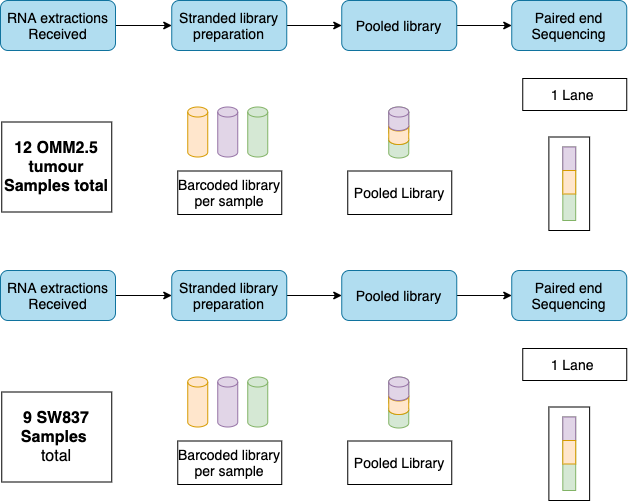

The diagram above was exported from draw.io. Its source (the exported page's mxGraphModel, read from the mxfile embedded in the PNG):
<mxGraphModel dx="1092" dy="983" grid="1" gridSize="10" guides="1" tooltips="1" connect="1" arrows="1" fold="1" page="1" pageScale="1" pageWidth="850" pageHeight="1100" math="0" shadow="0">
  <root>
    <mxCell id="0" />
    <mxCell id="1" parent="0" />
    <mxCell id="RenMhC6H3cXgi3iFreKU-8" style="edgeStyle=orthogonalEdgeStyle;rounded=0;orthogonalLoop=1;jettySize=auto;html=1;entryX=0;entryY=0.5;entryDx=0;entryDy=0;fontSize=14;" parent="1" source="RenMhC6H3cXgi3iFreKU-1" target="RenMhC6H3cXgi3iFreKU-4" edge="1">
      <mxGeometry relative="1" as="geometry" />
    </mxCell>
    <mxCell id="RenMhC6H3cXgi3iFreKU-1" value="RNA extractions&lt;br style=&quot;font-size: 14px;&quot;&gt;Received" style="rounded=1;whiteSpace=wrap;html=1;fillColor=#b1ddf0;strokeColor=#10739e;fontSize=14;" parent="1" vertex="1">
      <mxGeometry x="30" y="20" width="115" height="50" as="geometry" />
    </mxCell>
    <mxCell id="RenMhC6H3cXgi3iFreKU-3" value="&lt;span style=&quot;font-size: 16px&quot;&gt;&lt;b&gt;12 OMM2.5 tumour Samples total&lt;/b&gt;&lt;/span&gt;" style="rounded=0;whiteSpace=wrap;html=1;fontSize=14;" parent="1" vertex="1">
      <mxGeometry x="31.25" y="141.5" width="110" height="90" as="geometry" />
    </mxCell>
    <mxCell id="RenMhC6H3cXgi3iFreKU-11" style="edgeStyle=orthogonalEdgeStyle;rounded=0;orthogonalLoop=1;jettySize=auto;html=1;entryX=0;entryY=0.5;entryDx=0;entryDy=0;fontSize=14;" parent="1" source="RenMhC6H3cXgi3iFreKU-4" target="RenMhC6H3cXgi3iFreKU-10" edge="1">
      <mxGeometry relative="1" as="geometry" />
    </mxCell>
    <mxCell id="RenMhC6H3cXgi3iFreKU-4" value="Stranded library preparation" style="rounded=1;whiteSpace=wrap;html=1;fillColor=#b1ddf0;strokeColor=#10739e;fontSize=14;" parent="1" vertex="1">
      <mxGeometry x="201.25" y="20" width="115" height="50" as="geometry" />
    </mxCell>
    <mxCell id="RenMhC6H3cXgi3iFreKU-5" value="" style="shape=cylinder3;whiteSpace=wrap;html=1;boundedLbl=1;backgroundOutline=1;size=5;fontSize=14;fillColor=#ffe6cc;strokeColor=#d79b00;" parent="1" vertex="1">
      <mxGeometry x="217.25" y="126.5" width="20" height="50" as="geometry" />
    </mxCell>
    <mxCell id="RenMhC6H3cXgi3iFreKU-6" value="" style="shape=cylinder3;whiteSpace=wrap;html=1;boundedLbl=1;backgroundOutline=1;size=5;fontSize=14;fillColor=#d5e8d4;strokeColor=#82b366;" parent="1" vertex="1">
      <mxGeometry x="277.25" y="126.5" width="20" height="50" as="geometry" />
    </mxCell>
    <mxCell id="RenMhC6H3cXgi3iFreKU-7" value="" style="shape=cylinder3;whiteSpace=wrap;html=1;boundedLbl=1;backgroundOutline=1;size=5;fontSize=14;fillColor=#e1d5e7;strokeColor=#9673a6;" parent="1" vertex="1">
      <mxGeometry x="247.25" y="126.5" width="20" height="50" as="geometry" />
    </mxCell>
    <mxCell id="RenMhC6H3cXgi3iFreKU-9" value="Barcoded library per sample" style="rounded=0;whiteSpace=wrap;html=1;fontSize=14;" parent="1" vertex="1">
      <mxGeometry x="207.25" y="190.5" width="104" height="43.5" as="geometry" />
    </mxCell>
    <mxCell id="RenMhC6H3cXgi3iFreKU-20" style="edgeStyle=orthogonalEdgeStyle;rounded=0;orthogonalLoop=1;jettySize=auto;html=1;fontSize=14;" parent="1" source="RenMhC6H3cXgi3iFreKU-10" target="RenMhC6H3cXgi3iFreKU-12" edge="1">
      <mxGeometry relative="1" as="geometry" />
    </mxCell>
    <mxCell id="RenMhC6H3cXgi3iFreKU-10" value="Pooled library" style="rounded=1;whiteSpace=wrap;html=1;fillColor=#b1ddf0;strokeColor=#10739e;fontSize=14;" parent="1" vertex="1">
      <mxGeometry x="371.25" y="20" width="115" height="50" as="geometry" />
    </mxCell>
    <mxCell id="RenMhC6H3cXgi3iFreKU-12" value="Paired end Sequencing" style="rounded=1;whiteSpace=wrap;html=1;fillColor=#b1ddf0;strokeColor=#10739e;fontSize=14;" parent="1" vertex="1">
      <mxGeometry x="541.25" y="20" width="115" height="50" as="geometry" />
    </mxCell>
    <mxCell id="RenMhC6H3cXgi3iFreKU-17" value="Pooled Library" style="rounded=0;whiteSpace=wrap;html=1;fontSize=14;" parent="1" vertex="1">
      <mxGeometry x="377.25" y="190.5" width="104" height="43.5" as="geometry" />
    </mxCell>
    <mxCell id="RenMhC6H3cXgi3iFreKU-18" value="1 Lane&amp;nbsp;" style="rounded=0;whiteSpace=wrap;html=1;fontSize=14;" parent="1" vertex="1">
      <mxGeometry x="552.25" y="98" width="104" height="32" as="geometry" />
    </mxCell>
    <mxCell id="RenMhC6H3cXgi3iFreKU-22" value="" style="rounded=0;whiteSpace=wrap;html=1;fontSize=14;" parent="1" vertex="1">
      <mxGeometry x="578.38" y="156.5" width="40.75" height="93.5" as="geometry" />
    </mxCell>
    <mxCell id="RenMhC6H3cXgi3iFreKU-23" value="" style="rounded=0;whiteSpace=wrap;html=1;fontSize=14;fillColor=#d5e8d4;strokeColor=#82b366;" parent="1" vertex="1">
      <mxGeometry x="592.32" y="166.5" width="12.87" height="73.5" as="geometry" />
    </mxCell>
    <mxCell id="RenMhC6H3cXgi3iFreKU-24" value="" style="rounded=0;whiteSpace=wrap;html=1;fontSize=14;fillColor=#e1d5e7;strokeColor=#9673a6;" parent="1" vertex="1">
      <mxGeometry x="592.32" y="166.5" width="12.87" height="23.5" as="geometry" />
    </mxCell>
    <mxCell id="RenMhC6H3cXgi3iFreKU-25" value="" style="rounded=0;whiteSpace=wrap;html=1;fontSize=14;fillColor=#ffe6cc;strokeColor=#d79b00;" parent="1" vertex="1">
      <mxGeometry x="592.32" y="190" width="12.87" height="23.5" as="geometry" />
    </mxCell>
    <mxCell id="MLyLa5YsW1-X-FvzoYr8-6" value="" style="group" parent="1" vertex="1" connectable="0">
      <mxGeometry x="418.25" y="126.5" width="20" height="51" as="geometry" />
    </mxCell>
    <mxCell id="RenMhC6H3cXgi3iFreKU-14" value="" style="shape=cylinder3;whiteSpace=wrap;html=1;boundedLbl=1;backgroundOutline=1;size=5;fontSize=14;fillColor=#d5e8d4;strokeColor=#82b366;" parent="MLyLa5YsW1-X-FvzoYr8-6" vertex="1">
      <mxGeometry width="20" height="30" as="geometry" />
    </mxCell>
    <mxCell id="MLyLa5YsW1-X-FvzoYr8-5" value="" style="shape=cylinder3;whiteSpace=wrap;html=1;boundedLbl=1;backgroundOutline=1;size=5;fontSize=14;fillColor=#d5e8d4;strokeColor=#82b366;" parent="MLyLa5YsW1-X-FvzoYr8-6" vertex="1">
      <mxGeometry y="27.5" width="20" height="23.5" as="geometry" />
    </mxCell>
    <mxCell id="RenMhC6H3cXgi3iFreKU-16" value="" style="shape=cylinder3;whiteSpace=wrap;html=1;boundedLbl=1;backgroundOutline=1;size=5;fontSize=14;fillColor=#ffe6cc;strokeColor=#d79b00;" parent="MLyLa5YsW1-X-FvzoYr8-6" vertex="1">
      <mxGeometry y="14" width="20" height="23.5" as="geometry" />
    </mxCell>
    <mxCell id="RenMhC6H3cXgi3iFreKU-15" value="" style="shape=cylinder3;whiteSpace=wrap;html=1;boundedLbl=1;backgroundOutline=1;size=5;fontSize=14;fillColor=#e1d5e7;strokeColor=#9673a6;" parent="MLyLa5YsW1-X-FvzoYr8-6" vertex="1">
      <mxGeometry width="20" height="23.5" as="geometry" />
    </mxCell>
    <mxCell id="WSdB_1kNkZ3MZN8dhbuv-1" style="edgeStyle=orthogonalEdgeStyle;rounded=0;orthogonalLoop=1;jettySize=auto;html=1;entryX=0;entryY=0.5;entryDx=0;entryDy=0;fontSize=14;" parent="1" source="WSdB_1kNkZ3MZN8dhbuv-2" target="WSdB_1kNkZ3MZN8dhbuv-5" edge="1">
      <mxGeometry relative="1" as="geometry" />
    </mxCell>
    <mxCell id="WSdB_1kNkZ3MZN8dhbuv-2" value="RNA extractions&lt;br style=&quot;font-size: 14px;&quot;&gt;Received" style="rounded=1;whiteSpace=wrap;html=1;fillColor=#b1ddf0;strokeColor=#10739e;fontSize=14;" parent="1" vertex="1">
      <mxGeometry x="30" y="290" width="115" height="50" as="geometry" />
    </mxCell>
    <mxCell id="WSdB_1kNkZ3MZN8dhbuv-3" value="&lt;font style=&quot;font-size: 16px&quot;&gt;&lt;b&gt;9 SW837&lt;br&gt;Samples&lt;/b&gt;&amp;nbsp;&lt;br&gt;total&lt;br&gt;&lt;/font&gt;" style="rounded=0;whiteSpace=wrap;html=1;fontSize=14;" parent="1" vertex="1">
      <mxGeometry x="31.25" y="411.5" width="110" height="90" as="geometry" />
    </mxCell>
    <mxCell id="WSdB_1kNkZ3MZN8dhbuv-4" style="edgeStyle=orthogonalEdgeStyle;rounded=0;orthogonalLoop=1;jettySize=auto;html=1;entryX=0;entryY=0.5;entryDx=0;entryDy=0;fontSize=14;" parent="1" source="WSdB_1kNkZ3MZN8dhbuv-5" target="WSdB_1kNkZ3MZN8dhbuv-11" edge="1">
      <mxGeometry relative="1" as="geometry" />
    </mxCell>
    <mxCell id="WSdB_1kNkZ3MZN8dhbuv-5" value="Stranded library preparation" style="rounded=1;whiteSpace=wrap;html=1;fillColor=#b1ddf0;strokeColor=#10739e;fontSize=14;" parent="1" vertex="1">
      <mxGeometry x="201.25" y="290" width="115" height="50" as="geometry" />
    </mxCell>
    <mxCell id="WSdB_1kNkZ3MZN8dhbuv-6" value="" style="shape=cylinder3;whiteSpace=wrap;html=1;boundedLbl=1;backgroundOutline=1;size=5;fontSize=14;fillColor=#ffe6cc;strokeColor=#d79b00;" parent="1" vertex="1">
      <mxGeometry x="217.25" y="396.5" width="20" height="50" as="geometry" />
    </mxCell>
    <mxCell id="WSdB_1kNkZ3MZN8dhbuv-7" value="" style="shape=cylinder3;whiteSpace=wrap;html=1;boundedLbl=1;backgroundOutline=1;size=5;fontSize=14;fillColor=#d5e8d4;strokeColor=#82b366;" parent="1" vertex="1">
      <mxGeometry x="277.25" y="396.5" width="20" height="50" as="geometry" />
    </mxCell>
    <mxCell id="WSdB_1kNkZ3MZN8dhbuv-8" value="" style="shape=cylinder3;whiteSpace=wrap;html=1;boundedLbl=1;backgroundOutline=1;size=5;fontSize=14;fillColor=#e1d5e7;strokeColor=#9673a6;" parent="1" vertex="1">
      <mxGeometry x="247.25" y="396.5" width="20" height="50" as="geometry" />
    </mxCell>
    <mxCell id="WSdB_1kNkZ3MZN8dhbuv-9" value="Barcoded library per sample" style="rounded=0;whiteSpace=wrap;html=1;fontSize=14;" parent="1" vertex="1">
      <mxGeometry x="207.25" y="460.5" width="104" height="43.5" as="geometry" />
    </mxCell>
    <mxCell id="WSdB_1kNkZ3MZN8dhbuv-10" style="edgeStyle=orthogonalEdgeStyle;rounded=0;orthogonalLoop=1;jettySize=auto;html=1;fontSize=14;" parent="1" source="WSdB_1kNkZ3MZN8dhbuv-11" target="WSdB_1kNkZ3MZN8dhbuv-12" edge="1">
      <mxGeometry relative="1" as="geometry" />
    </mxCell>
    <mxCell id="WSdB_1kNkZ3MZN8dhbuv-11" value="Pooled library" style="rounded=1;whiteSpace=wrap;html=1;fillColor=#b1ddf0;strokeColor=#10739e;fontSize=14;" parent="1" vertex="1">
      <mxGeometry x="371.25" y="290" width="115" height="50" as="geometry" />
    </mxCell>
    <mxCell id="WSdB_1kNkZ3MZN8dhbuv-12" value="Paired end Sequencing" style="rounded=1;whiteSpace=wrap;html=1;fillColor=#b1ddf0;strokeColor=#10739e;fontSize=14;" parent="1" vertex="1">
      <mxGeometry x="541.25" y="290" width="115" height="50" as="geometry" />
    </mxCell>
    <mxCell id="WSdB_1kNkZ3MZN8dhbuv-13" value="Pooled Library" style="rounded=0;whiteSpace=wrap;html=1;fontSize=14;" parent="1" vertex="1">
      <mxGeometry x="377.25" y="460.5" width="104" height="43.5" as="geometry" />
    </mxCell>
    <mxCell id="WSdB_1kNkZ3MZN8dhbuv-14" value="1 Lane&amp;nbsp;" style="rounded=0;whiteSpace=wrap;html=1;fontSize=14;" parent="1" vertex="1">
      <mxGeometry x="552.25" y="368" width="104" height="32" as="geometry" />
    </mxCell>
    <mxCell id="WSdB_1kNkZ3MZN8dhbuv-15" value="" style="rounded=0;whiteSpace=wrap;html=1;fontSize=14;" parent="1" vertex="1">
      <mxGeometry x="578.38" y="426.5" width="40.75" height="93.5" as="geometry" />
    </mxCell>
    <mxCell id="WSdB_1kNkZ3MZN8dhbuv-16" value="" style="rounded=0;whiteSpace=wrap;html=1;fontSize=14;fillColor=#d5e8d4;strokeColor=#82b366;" parent="1" vertex="1">
      <mxGeometry x="592.32" y="436.5" width="12.87" height="73.5" as="geometry" />
    </mxCell>
    <mxCell id="WSdB_1kNkZ3MZN8dhbuv-17" value="" style="rounded=0;whiteSpace=wrap;html=1;fontSize=14;fillColor=#e1d5e7;strokeColor=#9673a6;" parent="1" vertex="1">
      <mxGeometry x="592.32" y="436.5" width="12.87" height="23.5" as="geometry" />
    </mxCell>
    <mxCell id="WSdB_1kNkZ3MZN8dhbuv-18" value="" style="rounded=0;whiteSpace=wrap;html=1;fontSize=14;fillColor=#ffe6cc;strokeColor=#d79b00;" parent="1" vertex="1">
      <mxGeometry x="592.32" y="460" width="12.87" height="23.5" as="geometry" />
    </mxCell>
    <mxCell id="WSdB_1kNkZ3MZN8dhbuv-19" value="" style="group" parent="1" vertex="1" connectable="0">
      <mxGeometry x="418.25" y="396.5" width="20" height="51" as="geometry" />
    </mxCell>
    <mxCell id="WSdB_1kNkZ3MZN8dhbuv-20" value="" style="shape=cylinder3;whiteSpace=wrap;html=1;boundedLbl=1;backgroundOutline=1;size=5;fontSize=14;fillColor=#d5e8d4;strokeColor=#82b366;" parent="WSdB_1kNkZ3MZN8dhbuv-19" vertex="1">
      <mxGeometry width="20" height="30" as="geometry" />
    </mxCell>
    <mxCell id="WSdB_1kNkZ3MZN8dhbuv-21" value="" style="shape=cylinder3;whiteSpace=wrap;html=1;boundedLbl=1;backgroundOutline=1;size=5;fontSize=14;fillColor=#d5e8d4;strokeColor=#82b366;" parent="WSdB_1kNkZ3MZN8dhbuv-19" vertex="1">
      <mxGeometry y="27.5" width="20" height="23.5" as="geometry" />
    </mxCell>
    <mxCell id="WSdB_1kNkZ3MZN8dhbuv-22" value="" style="shape=cylinder3;whiteSpace=wrap;html=1;boundedLbl=1;backgroundOutline=1;size=5;fontSize=14;fillColor=#ffe6cc;strokeColor=#d79b00;" parent="WSdB_1kNkZ3MZN8dhbuv-19" vertex="1">
      <mxGeometry y="14" width="20" height="23.5" as="geometry" />
    </mxCell>
    <mxCell id="WSdB_1kNkZ3MZN8dhbuv-23" value="" style="shape=cylinder3;whiteSpace=wrap;html=1;boundedLbl=1;backgroundOutline=1;size=5;fontSize=14;fillColor=#e1d5e7;strokeColor=#9673a6;" parent="WSdB_1kNkZ3MZN8dhbuv-19" vertex="1">
      <mxGeometry width="20" height="23.5" as="geometry" />
    </mxCell>
  </root>
</mxGraphModel>